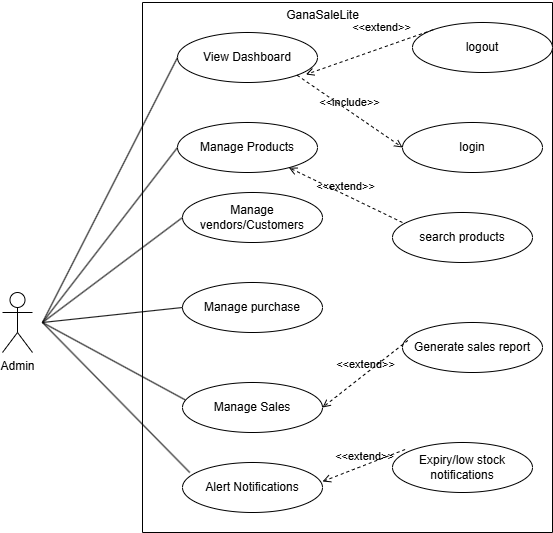

The diagram above was exported from draw.io. Its source (the exported page's mxGraphModel, read from the mxfile embedded in the PNG):
<mxGraphModel dx="1256" dy="485" grid="1" gridSize="10" guides="1" tooltips="1" connect="1" arrows="1" fold="1" page="1" pageScale="1" pageWidth="850" pageHeight="1100" math="0" shadow="0">
  <root>
    <mxCell id="0" />
    <mxCell id="1" parent="0" />
    <mxCell id="ZvOPPfIvr3c62K7fLThv-1" value="" style="swimlane;startSize=0;" vertex="1" parent="1">
      <mxGeometry x="270" y="40" width="410" height="530" as="geometry" />
    </mxCell>
    <mxCell id="ZvOPPfIvr3c62K7fLThv-3" value="View Dashboard" style="ellipse;whiteSpace=wrap;html=1;" vertex="1" parent="ZvOPPfIvr3c62K7fLThv-1">
      <mxGeometry x="35" y="30" width="140" height="50" as="geometry" />
    </mxCell>
    <mxCell id="ZvOPPfIvr3c62K7fLThv-4" style="edgeStyle=orthogonalEdgeStyle;rounded=0;orthogonalLoop=1;jettySize=auto;html=1;exitX=0.5;exitY=1;exitDx=0;exitDy=0;" edge="1" parent="ZvOPPfIvr3c62K7fLThv-1" source="ZvOPPfIvr3c62K7fLThv-3" target="ZvOPPfIvr3c62K7fLThv-3">
      <mxGeometry relative="1" as="geometry" />
    </mxCell>
    <mxCell id="ZvOPPfIvr3c62K7fLThv-5" value="login" style="ellipse;whiteSpace=wrap;html=1;" vertex="1" parent="ZvOPPfIvr3c62K7fLThv-1">
      <mxGeometry x="260" y="120" width="140" height="50" as="geometry" />
    </mxCell>
    <mxCell id="ZvOPPfIvr3c62K7fLThv-6" value="&amp;lt;&amp;lt;include&amp;gt;&amp;gt;" style="html=1;verticalAlign=bottom;labelBackgroundColor=none;endArrow=open;endFill=0;dashed=1;rounded=0;entryX=0;entryY=0.5;entryDx=0;entryDy=0;exitX=1;exitY=1;exitDx=0;exitDy=0;" edge="1" parent="ZvOPPfIvr3c62K7fLThv-1" source="ZvOPPfIvr3c62K7fLThv-3" target="ZvOPPfIvr3c62K7fLThv-5">
      <mxGeometry width="160" relative="1" as="geometry">
        <mxPoint x="90" y="99" as="sourcePoint" />
        <mxPoint x="250" y="99" as="targetPoint" />
      </mxGeometry>
    </mxCell>
    <mxCell id="ZvOPPfIvr3c62K7fLThv-12" value="Manage Products" style="ellipse;whiteSpace=wrap;html=1;" vertex="1" parent="ZvOPPfIvr3c62K7fLThv-1">
      <mxGeometry x="35" y="120" width="140" height="50" as="geometry" />
    </mxCell>
    <mxCell id="ZvOPPfIvr3c62K7fLThv-13" value="Manage vendors/Customers" style="ellipse;whiteSpace=wrap;html=1;" vertex="1" parent="ZvOPPfIvr3c62K7fLThv-1">
      <mxGeometry x="40" y="190" width="140" height="50" as="geometry" />
    </mxCell>
    <mxCell id="ZvOPPfIvr3c62K7fLThv-21" value="Manage Sales" style="ellipse;whiteSpace=wrap;html=1;" vertex="1" parent="ZvOPPfIvr3c62K7fLThv-1">
      <mxGeometry x="40" y="380" width="140" height="50" as="geometry" />
    </mxCell>
    <mxCell id="ZvOPPfIvr3c62K7fLThv-30" value="Generate sales report" style="ellipse;whiteSpace=wrap;html=1;" vertex="1" parent="ZvOPPfIvr3c62K7fLThv-1">
      <mxGeometry x="260" y="320" width="140" height="50" as="geometry" />
    </mxCell>
    <mxCell id="ZvOPPfIvr3c62K7fLThv-32" value="&amp;lt;&amp;lt;extend&amp;gt;&amp;gt;" style="html=1;verticalAlign=bottom;labelBackgroundColor=none;endArrow=open;endFill=0;dashed=1;rounded=0;exitX=0.038;exitY=0.36;exitDx=0;exitDy=0;exitPerimeter=0;entryX=1;entryY=0.5;entryDx=0;entryDy=0;" edge="1" parent="ZvOPPfIvr3c62K7fLThv-1" source="ZvOPPfIvr3c62K7fLThv-30" target="ZvOPPfIvr3c62K7fLThv-21">
      <mxGeometry width="160" relative="1" as="geometry">
        <mxPoint x="170" y="290" as="sourcePoint" />
        <mxPoint x="330" y="290" as="targetPoint" />
        <Array as="points" />
      </mxGeometry>
    </mxCell>
    <mxCell id="ZvOPPfIvr3c62K7fLThv-43" value="Manage purchase" style="ellipse;whiteSpace=wrap;html=1;" vertex="1" parent="ZvOPPfIvr3c62K7fLThv-1">
      <mxGeometry x="40" y="280" width="140" height="50" as="geometry" />
    </mxCell>
    <mxCell id="ZvOPPfIvr3c62K7fLThv-44" value="logout" style="ellipse;whiteSpace=wrap;html=1;" vertex="1" parent="ZvOPPfIvr3c62K7fLThv-1">
      <mxGeometry x="270" y="20" width="140" height="50" as="geometry" />
    </mxCell>
    <mxCell id="ZvOPPfIvr3c62K7fLThv-57" value="&amp;lt;&amp;lt;extend&amp;gt;&amp;gt;" style="html=1;verticalAlign=bottom;labelBackgroundColor=none;endArrow=open;endFill=0;dashed=1;rounded=0;exitX=0;exitY=0;exitDx=0;exitDy=0;entryX=0.917;entryY=0.84;entryDx=0;entryDy=0;entryPerimeter=0;" edge="1" parent="ZvOPPfIvr3c62K7fLThv-1" source="ZvOPPfIvr3c62K7fLThv-44" target="ZvOPPfIvr3c62K7fLThv-3">
      <mxGeometry x="-0.2356" y="-11" width="160" relative="1" as="geometry">
        <mxPoint x="255" y="368" as="sourcePoint" />
        <mxPoint x="190" y="345" as="targetPoint" />
        <Array as="points" />
        <mxPoint as="offset" />
      </mxGeometry>
    </mxCell>
    <mxCell id="ZvOPPfIvr3c62K7fLThv-72" value="Alert Notifications" style="ellipse;whiteSpace=wrap;html=1;" vertex="1" parent="ZvOPPfIvr3c62K7fLThv-1">
      <mxGeometry x="40" y="460" width="140" height="50" as="geometry" />
    </mxCell>
    <mxCell id="ZvOPPfIvr3c62K7fLThv-87" value="Expiry/low stock notifications" style="ellipse;whiteSpace=wrap;html=1;" vertex="1" parent="ZvOPPfIvr3c62K7fLThv-1">
      <mxGeometry x="250" y="440" width="140" height="50" as="geometry" />
    </mxCell>
    <mxCell id="ZvOPPfIvr3c62K7fLThv-103" value="&amp;lt;&amp;lt;extend&amp;gt;&amp;gt;" style="html=1;verticalAlign=bottom;labelBackgroundColor=none;endArrow=open;endFill=0;dashed=1;rounded=0;exitX=0.09;exitY=0.14;exitDx=0;exitDy=0;exitPerimeter=0;" edge="1" parent="ZvOPPfIvr3c62K7fLThv-1" source="ZvOPPfIvr3c62K7fLThv-87">
      <mxGeometry width="160" relative="1" as="geometry">
        <mxPoint x="255" y="368" as="sourcePoint" />
        <mxPoint x="180" y="479" as="targetPoint" />
        <Array as="points" />
      </mxGeometry>
    </mxCell>
    <mxCell id="ZvOPPfIvr3c62K7fLThv-104" value="GanaSaleLite" style="text;html=1;align=center;verticalAlign=middle;resizable=0;points=[];autosize=1;strokeColor=none;fillColor=none;" vertex="1" parent="ZvOPPfIvr3c62K7fLThv-1">
      <mxGeometry x="130" y="-2" width="100" height="30" as="geometry" />
    </mxCell>
    <mxCell id="ZvOPPfIvr3c62K7fLThv-141" value="search products" style="ellipse;whiteSpace=wrap;html=1;" vertex="1" parent="ZvOPPfIvr3c62K7fLThv-1">
      <mxGeometry x="250" y="210" width="140" height="50" as="geometry" />
    </mxCell>
    <mxCell id="ZvOPPfIvr3c62K7fLThv-142" value="&amp;lt;&amp;lt;extend&amp;gt;&amp;gt;" style="html=1;verticalAlign=bottom;labelBackgroundColor=none;endArrow=open;endFill=0;dashed=1;rounded=0;exitX=0.071;exitY=0.2;exitDx=0;exitDy=0;exitPerimeter=0;" edge="1" parent="ZvOPPfIvr3c62K7fLThv-1" source="ZvOPPfIvr3c62K7fLThv-141" target="ZvOPPfIvr3c62K7fLThv-12">
      <mxGeometry width="160" relative="1" as="geometry">
        <mxPoint x="275" y="348" as="sourcePoint" />
        <mxPoint x="190" y="415" as="targetPoint" />
        <Array as="points" />
      </mxGeometry>
    </mxCell>
    <mxCell id="ZvOPPfIvr3c62K7fLThv-2" value="Admin" style="shape=umlActor;verticalLabelPosition=bottom;verticalAlign=top;html=1;outlineConnect=0;" vertex="1" parent="1">
      <mxGeometry x="130" y="330" width="30" height="60" as="geometry" />
    </mxCell>
    <mxCell id="ZvOPPfIvr3c62K7fLThv-143" value="" style="endArrow=none;html=1;rounded=0;entryX=0;entryY=0.5;entryDx=0;entryDy=0;" edge="1" parent="1" target="ZvOPPfIvr3c62K7fLThv-3">
      <mxGeometry relative="1" as="geometry">
        <mxPoint x="170" y="360" as="sourcePoint" />
        <mxPoint x="510" y="310" as="targetPoint" />
      </mxGeometry>
    </mxCell>
    <mxCell id="ZvOPPfIvr3c62K7fLThv-144" value="" style="endArrow=none;html=1;rounded=0;entryX=0;entryY=0.5;entryDx=0;entryDy=0;" edge="1" parent="1" target="ZvOPPfIvr3c62K7fLThv-12">
      <mxGeometry relative="1" as="geometry">
        <mxPoint x="170" y="360" as="sourcePoint" />
        <mxPoint x="315" y="105" as="targetPoint" />
      </mxGeometry>
    </mxCell>
    <mxCell id="ZvOPPfIvr3c62K7fLThv-145" value="" style="endArrow=none;html=1;rounded=0;entryX=0;entryY=0.5;entryDx=0;entryDy=0;" edge="1" parent="1" target="ZvOPPfIvr3c62K7fLThv-13">
      <mxGeometry relative="1" as="geometry">
        <mxPoint x="170" y="360" as="sourcePoint" />
        <mxPoint x="315" y="195" as="targetPoint" />
      </mxGeometry>
    </mxCell>
    <mxCell id="ZvOPPfIvr3c62K7fLThv-146" value="" style="endArrow=none;html=1;rounded=0;entryX=0;entryY=0.5;entryDx=0;entryDy=0;" edge="1" parent="1" target="ZvOPPfIvr3c62K7fLThv-43">
      <mxGeometry relative="1" as="geometry">
        <mxPoint x="170" y="360" as="sourcePoint" />
        <mxPoint x="320" y="265" as="targetPoint" />
      </mxGeometry>
    </mxCell>
    <mxCell id="ZvOPPfIvr3c62K7fLThv-147" value="" style="endArrow=none;html=1;rounded=0;entryX=0.019;entryY=0.347;entryDx=0;entryDy=0;entryPerimeter=0;" edge="1" parent="1" target="ZvOPPfIvr3c62K7fLThv-21">
      <mxGeometry relative="1" as="geometry">
        <mxPoint x="170" y="360" as="sourcePoint" />
        <mxPoint x="320" y="355" as="targetPoint" />
      </mxGeometry>
    </mxCell>
    <mxCell id="ZvOPPfIvr3c62K7fLThv-148" value="" style="endArrow=none;html=1;rounded=0;entryX=0.052;entryY=0.2;entryDx=0;entryDy=0;entryPerimeter=0;" edge="1" parent="1" target="ZvOPPfIvr3c62K7fLThv-72">
      <mxGeometry relative="1" as="geometry">
        <mxPoint x="170" y="360" as="sourcePoint" />
        <mxPoint x="323" y="447" as="targetPoint" />
      </mxGeometry>
    </mxCell>
  </root>
</mxGraphModel>